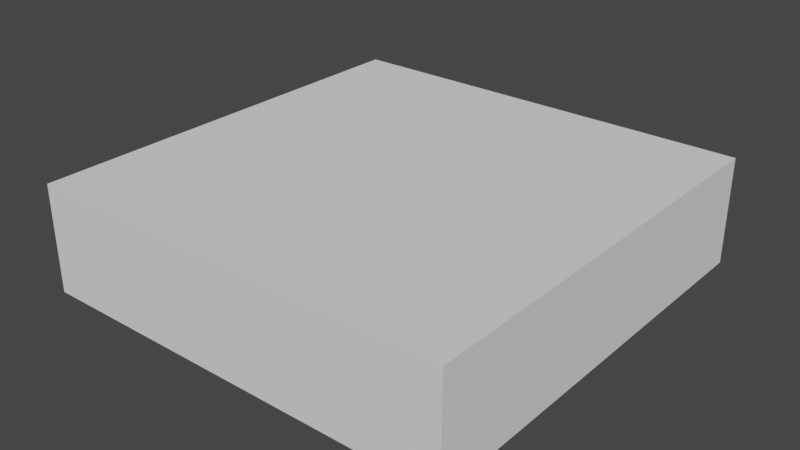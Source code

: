# Source: Cellar.blend  (saved by Blender 2.93.20; exported with 4.5.12 LTS)
import bpy
from mathutils import Matrix  # noqa: F401  (used for matrix-valued properties, if any)

bpy.ops.wm.read_factory_settings(use_empty=True)
scene = bpy.context.scene
scene.name = 'Scene'

# ---- images (referenced by path relative to the original .blend; pixels are not part of the script)
import os
ASSET_DIR = os.environ.get("B2B_ASSET_DIR", "")  # directory of the original .blend (textures are referenced by path, not embedded)
HERE = os.path.dirname(os.path.abspath(__file__))  # packed textures are extracted next to this script under _unpacked/

def load_image(name, relpath, width, height, colorspace="sRGB"):
    """Load a texture the original file referenced (path relative to the .blend, or extracted next to this script)."""
    p = next((c for c in (os.path.join(HERE, relpath), os.path.join(ASSET_DIR, relpath)) if relpath and os.path.exists(c)), "")
    if p:
        img = bpy.data.images.load(p, check_existing=True)
        img.name = name
    else:  # same state as the original file: an image datablock whose file is absent (Cycles renders it pink)
        img = bpy.data.images.new(name, width, height)
        img.source = "FILE"
        img.filepath = "//" + (relpath or name)
    img.colorspace_settings.name = colorspace
    return img
img_planks_png = load_image('planks.png', 'planks.png', 1024, 1024, 'sRGB')
img_wall_png = load_image('wall.png', 'wall.png', 1024, 1024, 'sRGB')

# ---- materials (node trees are filled in below, after node groups)
mat_planks = bpy.data.materials.new('Planks')
mat_planks.alpha_threshold = 0.0
mat_planks.use_transparent_shadow = False
mat_planks.line_color = (0.0, 0.0, 0.0, 1.0)
mat_wall = bpy.data.materials.new('Wall')
mat_wall.use_transparent_shadow = False

# ---- material node trees
mat_planks.use_nodes = True; mat_planks.node_tree.nodes.clear()
_N = mat_planks.node_tree.nodes; _L = mat_planks.node_tree.links
n0 = _N.new('ShaderNodeOutputMaterial'); n0.name = 'Material Output'; n0.location = (300, 300)
n1 = _N.new('ShaderNodeBsdfPrincipled'); n1.name = 'Principled BSDF'; n1.location = (10, 300)
n1.distribution = 'GGX'
n1.subsurface_method = 'BURLEY'
n1.inputs[2].default_value = 0.4
n1.inputs[3].default_value = 1.45
n1.inputs[27].default_value = (0.0, 0.0, 0.0, 1.0)
n1.inputs[28].default_value = 1.0
n2 = _N.new('ShaderNodeTexImage'); n2.name = 'Image Texture'; n2.location = (-280, 280)
n2.image = img_planks_png
n2.interpolation = 'Closest'
_L.new(n1.outputs[0], n0.inputs[0])
_L.new(n2.outputs[0], n1.inputs[0])
n0.is_active_output = True
mat_wall.use_nodes = True; mat_wall.node_tree.nodes.clear()
_N = mat_wall.node_tree.nodes; _L = mat_wall.node_tree.links
n0 = _N.new('ShaderNodeBsdfPrincipled'); n0.name = 'Principled BSDF'; n0.location = (10, 300)
n0.distribution = 'GGX'
n0.subsurface_method = 'BURLEY'
n0.inputs[3].default_value = 1.45
n0.inputs[27].default_value = (0.0, 0.0, 0.0, 1.0)
n0.inputs[28].default_value = 1.0
n1 = _N.new('ShaderNodeOutputMaterial'); n1.name = 'Material Output'; n1.location = (300, 300)
n2 = _N.new('ShaderNodeTexImage'); n2.name = 'Image Texture'; n2.location = (-280, 280)
n2.image = img_wall_png
n2.interpolation = 'Closest'
_L.new(n0.outputs[0], n1.inputs[0])
_L.new(n2.outputs[0], n0.inputs[0])
n1.is_active_output = True

# ---- world
world_world = bpy.data.worlds.new('World'); scene.world = world_world
world_world.use_nodes = True; world_world.node_tree.nodes.clear()
_N = world_world.node_tree.nodes; _L = world_world.node_tree.links
n0 = _N.new('ShaderNodeOutputWorld'); n0.name = 'World Output'; n0.location = (300, 300)
n1 = _N.new('ShaderNodeBackground'); n1.name = 'Background'; n1.location = (10, 300)
n1.inputs[0].default_value = (0.05088, 0.05088, 0.05088, 1.0)
_L.new(n1.outputs[0], n0.inputs[0])
n0.is_active_output = True
world_world.color = (0.05088, 0.05088, 0.05088)
world_world.use_sun_shadow = False
world_world.sun_shadow_jitter_overblur = 0.0

# ---- meshes
me_cube_001 = bpy.data.meshes.new('Cube.001')
me_cube_001.from_pydata([(-2.9, -9.9, 0.0), (-2.9, -9.9, 2.0), (-2.9, -4.1, 0.0), (-2.9, -4.1, 2.0), (2.9, -9.9, 0.0), (2.9, -9.9, 2.0), (2.9, -4.1, 0.0), (2.9, -4.1, 2.0), (0.5, -4.1, 0.0), (-0.5, -4.1, 0.0), (-0.5, -4.1, 2.0), (0.5, -4.1, 2.0), (-0.5, -9.9, 0.0), (0.5, -9.9, 0.0), (0.5, -9.9, 2.0), (-0.5, -9.9, 2.0), (-2.9, -9.9, 2.5), (-2.9, -4.1, 2.5), (2.9, -9.9, 2.5), (2.9, -4.1, 2.5), (-0.5, -4.1, 2.5), (0.5, -4.1, 2.5), (0.5, -9.9, 2.5), (-0.5, -9.9, 2.5), (0.5, -3.9, 0.0), (-0.5, -3.9, 0.0), (-0.5, -3.9, 2.0), (0.5, -3.9, 2.0), (0.5, -0.1, 0.0), (-0.5, -0.1, 0.0), (1.0, -3.9, 0.0), (1.0, -0.1, 0.0), (-1.0, -3.9, 0.0), (-1.0, -0.1, 0.0), (1.0, -3.9, 2.0), (1.0, -0.1, 2.0), (1.0, -3.9, 2.5), (1.0, -0.1, 2.5), (-1.0, -3.9, 2.0), (-1.0, -0.1, 2.0), (-1.0, -3.9, 2.5), (-1.0, -0.1, 2.5), (0.5, -0.1, 2.5), (-0.5, -0.1, 2.5), (0.5, -3.9, 2.5), (-0.5, -3.9, 2.5), (0.5, -0.1, 2.0), (-0.5, -0.1, 2.0), (0.5, 0.1, 0.0), (-0.5, 0.1, 0.0), (0.5, 0.1, 2.0), (-0.5, 0.1, 2.0), (0.5, 0.1, 2.5), (-0.5, 0.1, 2.5), (3.9, 0.1, 0.0), (3.9, 0.1, 2.0), (3.9, 0.1, 2.5), (-3.9, 0.1, 0.0), (-3.9, 0.1, 2.0), (-3.9, 0.1, 2.5), (0.5, 6.9, 2.5), (-0.5, 6.9, 2.5), (3.9, 6.9, 0.0), (3.9, 6.9, 2.0), (3.9, 6.9, 2.5), (-3.9, 6.9, 0.0), (-3.9, 6.9, 2.0), (-3.9, 6.9, 2.5), (0.5, 6.9, 2.0), (-0.5, 6.9, 2.0), (0.5, 6.9, 0.0), (-0.5, 6.9, 0.0)], [], [(0, 2, 3, 1), (8, 6, 7, 11), (6, 4, 5, 7), (12, 0, 1, 15), (8, 13, 4, 6), (14, 22, 18, 5), (1, 16, 23, 15), (3, 17, 16, 1), (2, 0, 12, 9), (9, 12, 13, 8), (4, 13, 14, 5), (13, 12, 15, 14), (2, 9, 10, 3), (20, 23, 16, 17), (19, 18, 22, 21), (21, 22, 23, 20), (7, 19, 21, 11), (10, 20, 17, 3), (15, 23, 22, 14), (5, 18, 19, 7), (11, 21, 20, 10), (8, 24, 25, 9), (11, 27, 24, 8), (10, 26, 27, 11), (9, 25, 26, 10), (24, 28, 29, 25), (24, 30, 31, 28), (29, 33, 32, 25), (30, 34, 35, 31), (34, 36, 37, 35), (33, 39, 38, 32), (39, 41, 40, 38), (43, 45, 40, 41), (37, 36, 44, 42), (42, 44, 45, 43), (26, 45, 44, 27), (36, 34, 27, 44), (24, 27, 34, 30), (40, 45, 26, 38), (26, 25, 32, 38), (43, 47, 46, 42), (41, 39, 47, 43), (35, 37, 42, 46), (28, 31, 35, 46), (29, 47, 39, 33), (47, 29, 49, 51), (29, 28, 48, 49), (46, 47, 51, 50), (28, 46, 50, 48), (50, 51, 53, 52), (50, 52, 56, 55), (48, 50, 55, 54), (53, 51, 58, 59), (51, 49, 57, 58), (54, 55, 63, 62), (58, 57, 65, 66), (56, 52, 60, 64), (55, 56, 64, 63), (53, 59, 67, 61), (52, 53, 61, 60), (59, 58, 66, 67), (60, 61, 69, 68), (66, 69, 61, 67), (64, 60, 68, 63), (68, 69, 71, 70), (65, 71, 69, 66), (63, 68, 70, 62), (49, 71, 65, 57), (49, 48, 70, 71), (48, 54, 62, 70)])
me_cube_001.polygons.foreach_set('material_index', [1, 1, 1, 1, 0, 1, 1, 1, 0, 0, 1, 1, 1, 1, 1, 1, 1, 1, 1, 1, 1, 0, 1, 1, 1, 0, 0, 0, 1, 1, 1, 1, 1, 1, 1, 1, 1, 1, 1, 1, 1, 1, 1, 1, 1, 1, 0, 1, 1, 1, 1, 1, 1, 1, 1, 1, 1, 1, 1, 1, 1, 1, 1, 1, 1, 1, 1, 0, 0, 0])
_uv = me_cube_001.uv_layers.new(name='UVMap')
_uv.uv.foreach_set('vector', [0.8815, 0.6445, 0.8815, 0.3697, 0.9763, 0.3697, 0.9763, 0.6445, 0.3697, 0.7583, 0.3697, 0.6445, 0.4645, 0.6445, 0.4645, 0.7583, 0.763, 0.9668, 0.763, 0.6919, 0.8578, 0.6919, 0.8578, 0.9668, 0.4882, 0.7583, 0.4882, 0.6445, 0.5829, 0.6445, 0.5829, 0.7583, 0.1611, 0.5213, 0.1611, 0.7962, 0.04739, 0.7962, 0.04739, 0.5213, 0.5829, 0.8057, 0.6066, 0.8057, 0.6066, 0.9194, 0.5829, 0.9194, 0.5829, 0.6445, 0.6066, 0.6445, 0.6066, 0.7583, 0.5829, 0.7583, 0.9763, 0.3697, 1.0, 0.3697, 1.0, 0.6445, 0.9763, 0.6445, 0.3223, 0.5213, 0.3223, 0.7962, 0.2085, 0.7962, 0.2085, 0.5213, 0.2085, 0.5213, 0.2085, 0.7962, 0.1611, 0.7962, 0.1611, 0.5213, 0.4882, 0.9194, 0.4882, 0.8057, 0.5829, 0.8057, 0.5829, 0.9194, 0.4882, 0.8057, 0.4882, 0.7583, 0.5829, 0.7583, 0.5829, 0.8057, 0.3697, 0.9194, 0.3697, 0.8057, 0.4645, 0.8057, 0.4645, 0.9194, 0.6445, 0.4834, 0.3697, 0.4834, 0.3697, 0.3697, 0.6445, 0.3697, 0.6445, 0.6445, 0.3697, 0.6445, 0.3697, 0.5308, 0.6445, 0.5308, 0.6445, 0.5308, 0.3697, 0.5308, 0.3697, 0.4834, 0.6445, 0.4834, 0.4645, 0.6445, 0.4882, 0.6445, 0.4882, 0.7583, 0.4645, 0.7583, 0.4645, 0.8057, 0.4882, 0.8057, 0.4882, 0.9194, 0.4645, 0.9194, 0.5829, 0.7583, 0.6066, 0.7583, 0.6066, 0.8057, 0.5829, 0.8057, 0.8578, 0.6919, 0.8815, 0.6919, 0.8815, 0.9668, 0.8578, 0.9668, 0.4645, 0.7583, 0.4882, 0.7583, 0.4882, 0.8057, 0.4645, 0.8057, 0.1611, 0.5213, 0.1611, 0.5118, 0.2085, 0.5118, 0.2085, 0.5213, 0.6161, 0.7393, 0.6066, 0.7393, 0.6066, 0.6445, 0.6161, 0.6445, 0.6161, 0.7393, 0.6256, 0.7393, 0.6256, 0.7867, 0.6161, 0.7867, 0.6066, 0.7393, 0.6161, 0.7393, 0.6161, 0.8341, 0.6066, 0.8341, 0.1611, 0.5118, 0.1611, 0.3318, 0.2085, 0.3318, 0.2085, 0.5118, 0.1611, 0.5118, 0.1374, 0.5118, 0.1374, 0.3318, 0.1611, 0.3318, 0.2085, 0.3318, 0.2322, 0.3318, 0.2322, 0.5118, 0.2085, 0.5118, 0.763, 0.9194, 0.6682, 0.9194, 0.6682, 0.7393, 0.763, 0.7393, 0.6682, 0.9194, 0.6445, 0.9194, 0.6445, 0.7393, 0.6682, 0.7393, 0.1185, 0.9763, 0.0237, 0.9763, 0.0237, 0.7962, 0.1185, 0.7962, 0.0237, 0.9763, 0.0, 0.9763, 0.0, 0.7962, 0.0237, 0.7962, 0.1422, 0.7962, 0.1422, 0.9763, 0.1185, 0.9763, 0.1185, 0.7962, 0.2133, 0.7962, 0.2133, 0.9763, 0.1896, 0.9763, 0.1896, 0.7962, 0.1896, 0.7962, 0.1896, 0.9763, 0.1422, 0.9763, 0.1422, 0.7962, 0.2844, 0.891, 0.2844, 0.9147, 0.237, 0.9147, 0.237, 0.891, 0.2133, 0.9147, 0.2133, 0.891, 0.237, 0.891, 0.237, 0.9147, 0.237, 0.7962, 0.237, 0.891, 0.2133, 0.891, 0.2133, 0.7962, 0.3081, 0.9147, 0.2844, 0.9147, 0.2844, 0.891, 0.3081, 0.891, 0.2844, 0.891, 0.2844, 0.7962, 0.3081, 0.7962, 0.3081, 0.891, 0.9052, 0.763, 0.9052, 0.7393, 0.9526, 0.7393, 0.9526, 0.763, 0.8815, 0.763, 0.8815, 0.7393, 0.9052, 0.7393, 0.9052, 0.763, 0.9763, 0.7393, 0.9763, 0.763, 0.9526, 0.763, 0.9526, 0.7393, 0.9526, 0.6445, 0.9763, 0.6445, 0.9763, 0.7393, 0.9526, 0.7393, 0.9052, 0.6445, 0.9052, 0.7393, 0.8815, 0.7393, 0.8815, 0.6445, 0.6256, 0.7393, 0.6256, 0.6445, 0.6351, 0.6445, 0.6351, 0.7393, 0.2085, 0.3318, 0.1611, 0.3318, 0.1611, 0.3223, 0.2085, 0.3223, 0.6256, 0.7867, 0.6256, 0.7393, 0.6351, 0.7393, 0.6351, 0.7867, 0.6256, 0.6445, 0.6256, 0.7393, 0.6161, 0.7393, 0.6161, 0.6445, 0.7867, 0.2085, 0.7867, 0.1611, 0.8104, 0.1611, 0.8104, 0.2085, 0.7867, 0.2085, 0.8104, 0.2085, 0.8104, 0.3697, 0.7867, 0.3697, 0.6919, 0.2085, 0.7867, 0.2085, 0.7867, 0.3697, 0.6919, 0.3697, 0.8104, 0.1611, 0.7867, 0.1611, 0.7867, 0.0, 0.8104, 0.0, 0.7867, 0.1611, 0.6919, 0.1611, 0.6919, 0.0, 0.7867, 0.0, 0.8104, 0.0, 0.9052, 7.451e-09, 0.9052, 0.3223, 0.8104, 0.3223, 0.8578, 0.6919, 0.763, 0.6919, 0.763, 0.3697, 0.8578, 0.3697, 0.3697, 0.3697, 0.3697, 0.2085, 0.6919, 0.2085, 0.6919, 0.3697, 0.9052, 7.451e-09, 0.9289, 7.451e-09, 0.9289, 0.3223, 0.9052, 0.3223, 0.3697, 0.1611, 0.3697, 0.0, 0.6919, 0.0, 0.6919, 0.1611, 0.3697, 0.2085, 0.3697, 0.1611, 0.6919, 0.1611, 0.6919, 0.2085, 0.8815, 0.6919, 0.8578, 0.6919, 0.8578, 0.3697, 0.8815, 0.3697, 0.763, 0.5308, 0.763, 0.5782, 0.7393, 0.5782, 0.7393, 0.5308, 0.7393, 0.7393, 0.7393, 0.5782, 0.763, 0.5782, 0.763, 0.7393, 0.763, 0.3697, 0.763, 0.5308, 0.7393, 0.5308, 0.7393, 0.3697, 0.7393, 0.5308, 0.7393, 0.5782, 0.6445, 0.5782, 0.6445, 0.5308, 0.6445, 0.7393, 0.6445, 0.5782, 0.7393, 0.5782, 0.7393, 0.7393, 0.7393, 0.3697, 0.7393, 0.5308, 0.6445, 0.5308, 0.6445, 0.3697, 0.2085, 0.3223, 0.2085, 0.0, 0.3697, 0.0, 0.3697, 0.3223, 0.2085, 0.3223, 0.1611, 0.3223, 0.1611, 0.0, 0.2085, 0.0, 0.1611, 0.3223, 0.0, 0.3223, 0.0, 0.0, 0.1611, 0.0])
me_cube_001.materials.append(mat_planks)
me_cube_001.materials.append(mat_wall)
me_cube_001.use_remesh_fix_poles = True
me_cube_001.use_remesh_preserve_attributes = False
me_cube_001.update()
me_cube = bpy.data.meshes.new('Cube')
me_cube.from_pydata([(-50.0, -50.0, -5.0), (-50.0, -50.0, 20.0), (-50.0, 50.0, -5.0), (-50.0, 50.0, 20.0), (50.0, -50.0, -5.0), (50.0, -50.0, 20.0), (50.0, 50.0, -5.0), (50.0, 50.0, 20.0)], [], [(0, 1, 3, 2), (2, 3, 7, 6), (6, 7, 5, 4), (4, 5, 1, 0), (7, 3, 1, 5)])
_uv = me_cube.uv_layers.new(name='UVMap')
_uv.uv.foreach_set('vector', [0.375, 0.0, 0.625, 0.0, 0.625, 0.25, 0.375, 0.25, 0.375, 0.25, 0.625, 0.25, 0.625, 0.5, 0.375, 0.5, 0.375, 0.5, 0.625, 0.5, 0.625, 0.75, 0.375, 0.75, 0.375, 0.75, 0.625, 0.75, 0.625, 1.0, 0.375, 1.0, 0.625, 0.5, 0.875, 0.5, 0.875, 0.75, 0.625, 0.75])
me_cube.use_remesh_fix_poles = True
me_cube.use_remesh_preserve_attributes = False
me_cube.update()

# ---- objects
ob_cellar = bpy.data.objects.new('Cellar', me_cube_001)
ob_blocker = bpy.data.objects.new('Blocker', me_cube)

# ---- transforms, parenting, visibility, modifiers, constraints
ob_cellar.location = (0.0, 0.0, 0.0)
ob_blocker.location = (0.0, 0.0, 0.0)

# ---- collection membership
scene.collection.objects.link(ob_cellar)
scene.collection.objects.link(ob_blocker)

# ---- scene / render settings (as saved in the file)
scene.frame_start = 1; scene.frame_end = 250; scene.frame_set(1)
scene.render.engine = 'BLENDER_EEVEE_NEXT'
scene.cycles.use_denoising = False
scene.cycles.samples = 128
scene.cycles.sampling_pattern = 'TABULATED_SOBOL'
scene.cycles.use_adaptive_sampling = False
scene.cycles.use_light_tree = False
scene.view_settings.view_transform = 'Filmic'
bpy.context.view_layer.update()

# ---- added for rendering (the .blend has no active camera and no usable light): camera, sun
cam_auto = bpy.data.cameras.new('AutoCamera')
cam_auto.lens = 50.0
cam_auto.sensor_width = 36.0
cam_auto.clip_end = 2331.95
ob_auto_camera = bpy.data.objects.new('AutoCamera', cam_auto)
scene.collection.objects.link(ob_auto_camera)
ob_auto_camera.location = (132.875, -159.45, 113.8)
ob_auto_camera.rotation_euler = (1.09748, -7.21219e-08, 0.694738)
scene.camera = ob_auto_camera
light_auto_sun = bpy.data.lights.new('AutoSun', 'SUN')
light_auto_sun.energy = 3.0
light_auto_sun.angle = 0.0523599
ob_auto_sun = bpy.data.objects.new('AutoSun', light_auto_sun)
scene.collection.objects.link(ob_auto_sun)
ob_auto_sun.rotation_euler = (0.872665, 0.174533, 0.523599)
bpy.context.view_layer.update()

